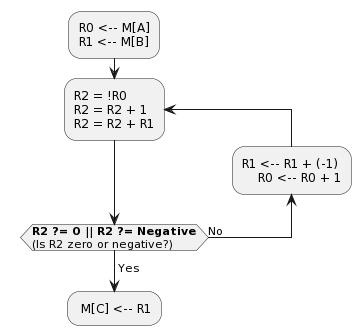

The diagram above was rendered by PlantUML. Its source (embedded in the PNG):
@startuml
:R0 <-- M[A]\nR1 <-- M[B];

repeat:R2 = !R0\nR2 = R2 + 1\nR2 = R2 + R1;


backward:R1 <-- R1 + (-1)
    R0 <-- R0 + 1;
repeat while (**R2 ?= 0 || R2 ?= Negative**
    (Is R2 zero or negative?)) is (No)
-> Yes;
: M[C] <-- R1;
@enduml